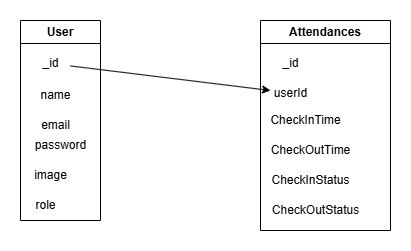

The diagram above was exported from draw.io. Its source (the exported page's mxGraphModel, read from the mxfile embedded in the PNG):
<mxGraphModel dx="834" dy="459" grid="1" gridSize="10" guides="1" tooltips="1" connect="1" arrows="1" fold="1" page="1" pageScale="1" pageWidth="850" pageHeight="1100" math="0" shadow="0">
  <root>
    <mxCell id="0" />
    <mxCell id="1" parent="0" />
    <mxCell id="IXQ-g1XbYJZ5EWMakvMw-9" value="User" style="swimlane;whiteSpace=wrap;html=1;" vertex="1" parent="1">
      <mxGeometry x="240" y="190" width="80" height="200" as="geometry" />
    </mxCell>
    <mxCell id="IXQ-g1XbYJZ5EWMakvMw-11" value="email" style="text;html=1;align=center;verticalAlign=middle;resizable=0;points=[];autosize=1;strokeColor=none;fillColor=none;" vertex="1" parent="IXQ-g1XbYJZ5EWMakvMw-9">
      <mxGeometry x="10" y="90" width="50" height="30" as="geometry" />
    </mxCell>
    <mxCell id="IXQ-g1XbYJZ5EWMakvMw-12" value="password" style="text;html=1;align=center;verticalAlign=middle;resizable=0;points=[];autosize=1;strokeColor=none;fillColor=none;" vertex="1" parent="IXQ-g1XbYJZ5EWMakvMw-9">
      <mxGeometry x="5" y="110" width="70" height="30" as="geometry" />
    </mxCell>
    <mxCell id="IXQ-g1XbYJZ5EWMakvMw-13" value="image" style="text;html=1;align=center;verticalAlign=middle;resizable=0;points=[];autosize=1;strokeColor=none;fillColor=none;" vertex="1" parent="IXQ-g1XbYJZ5EWMakvMw-9">
      <mxGeometry y="140" width="60" height="30" as="geometry" />
    </mxCell>
    <mxCell id="IXQ-g1XbYJZ5EWMakvMw-14" value="role" style="text;html=1;align=center;verticalAlign=middle;resizable=0;points=[];autosize=1;strokeColor=none;fillColor=none;" vertex="1" parent="IXQ-g1XbYJZ5EWMakvMw-9">
      <mxGeometry x="5" y="170" width="40" height="30" as="geometry" />
    </mxCell>
    <mxCell id="IXQ-g1XbYJZ5EWMakvMw-21" value="name" style="text;html=1;align=center;verticalAlign=middle;resizable=0;points=[];autosize=1;strokeColor=none;fillColor=none;" vertex="1" parent="IXQ-g1XbYJZ5EWMakvMw-9">
      <mxGeometry x="10" y="60" width="50" height="30" as="geometry" />
    </mxCell>
    <mxCell id="IXQ-g1XbYJZ5EWMakvMw-10" value="_id" style="text;html=1;align=center;verticalAlign=middle;resizable=0;points=[];autosize=1;strokeColor=none;fillColor=none;" vertex="1" parent="1">
      <mxGeometry x="250" y="218" width="40" height="30" as="geometry" />
    </mxCell>
    <mxCell id="IXQ-g1XbYJZ5EWMakvMw-15" value="Attendances" style="swimlane;whiteSpace=wrap;html=1;" vertex="1" parent="1">
      <mxGeometry x="480" y="190" width="130" height="210" as="geometry" />
    </mxCell>
    <mxCell id="IXQ-g1XbYJZ5EWMakvMw-16" value="userId" style="text;html=1;align=center;verticalAlign=middle;resizable=0;points=[];autosize=1;strokeColor=none;fillColor=none;" vertex="1" parent="IXQ-g1XbYJZ5EWMakvMw-15">
      <mxGeometry y="58" width="60" height="30" as="geometry" />
    </mxCell>
    <mxCell id="IXQ-g1XbYJZ5EWMakvMw-17" value="CheckInTime" style="text;html=1;align=center;verticalAlign=middle;resizable=0;points=[];autosize=1;strokeColor=none;fillColor=none;" vertex="1" parent="IXQ-g1XbYJZ5EWMakvMw-15">
      <mxGeometry y="85" width="90" height="30" as="geometry" />
    </mxCell>
    <mxCell id="IXQ-g1XbYJZ5EWMakvMw-18" value="CheckOutTime" style="text;html=1;align=center;verticalAlign=middle;resizable=0;points=[];autosize=1;strokeColor=none;fillColor=none;" vertex="1" parent="IXQ-g1XbYJZ5EWMakvMw-15">
      <mxGeometry y="115" width="100" height="30" as="geometry" />
    </mxCell>
    <mxCell id="IXQ-g1XbYJZ5EWMakvMw-19" value="CheckInStatus" style="text;html=1;align=center;verticalAlign=middle;resizable=0;points=[];autosize=1;strokeColor=none;fillColor=none;" vertex="1" parent="IXQ-g1XbYJZ5EWMakvMw-15">
      <mxGeometry y="145" width="100" height="30" as="geometry" />
    </mxCell>
    <mxCell id="IXQ-g1XbYJZ5EWMakvMw-20" value="_id" style="text;html=1;align=center;verticalAlign=middle;resizable=0;points=[];autosize=1;strokeColor=none;fillColor=none;" vertex="1" parent="IXQ-g1XbYJZ5EWMakvMw-15">
      <mxGeometry x="10" y="28" width="40" height="30" as="geometry" />
    </mxCell>
    <mxCell id="IXQ-g1XbYJZ5EWMakvMw-22" value="CheckOutStatus" style="text;html=1;align=center;verticalAlign=middle;resizable=0;points=[];autosize=1;strokeColor=none;fillColor=none;" vertex="1" parent="IXQ-g1XbYJZ5EWMakvMw-15">
      <mxGeometry y="175" width="110" height="30" as="geometry" />
    </mxCell>
    <mxCell id="IXQ-g1XbYJZ5EWMakvMw-23" value="" style="endArrow=classic;html=1;rounded=0;entryX=0.167;entryY=0.4;entryDx=0;entryDy=0;entryPerimeter=0;" edge="1" parent="1" source="IXQ-g1XbYJZ5EWMakvMw-10" target="IXQ-g1XbYJZ5EWMakvMw-16">
      <mxGeometry width="50" height="50" relative="1" as="geometry">
        <mxPoint x="320" y="230" as="sourcePoint" />
        <mxPoint x="370" y="180" as="targetPoint" />
      </mxGeometry>
    </mxCell>
  </root>
</mxGraphModel>